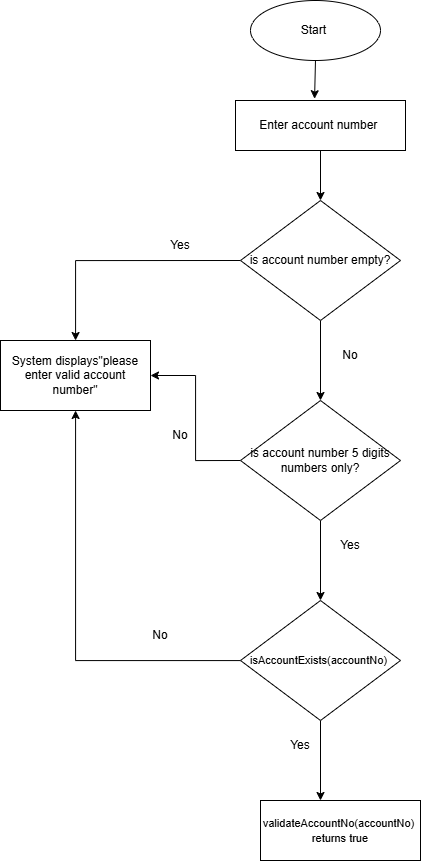

The diagram above was exported from draw.io. Its source (the exported page's mxGraphModel, read from the mxfile embedded in the PNG):
<mxGraphModel dx="1572" dy="2089" grid="1" gridSize="10" guides="1" tooltips="1" connect="1" arrows="1" fold="1" page="1" pageScale="1" pageWidth="827" pageHeight="1169" math="0" shadow="0">
  <root>
    <mxCell id="WIyWlLk6GJQsqaUBKTNV-0" />
    <mxCell id="WIyWlLk6GJQsqaUBKTNV-1" parent="WIyWlLk6GJQsqaUBKTNV-0" />
    <mxCell id="Xee_n0mhQfDn1HONQ1Ey-0" edge="1" parent="WIyWlLk6GJQsqaUBKTNV-1" source="Xee_n0mhQfDn1HONQ1Ey-1" style="edgeStyle=orthogonalEdgeStyle;rounded=0;orthogonalLoop=1;jettySize=auto;html=1;exitX=0.5;exitY=1;exitDx=0;exitDy=0;" target="Xee_n0mhQfDn1HONQ1Ey-3">
      <mxGeometry relative="1" as="geometry" />
    </mxCell>
    <mxCell id="Xee_n0mhQfDn1HONQ1Ey-1" parent="WIyWlLk6GJQsqaUBKTNV-1" style="rounded=0;whiteSpace=wrap;html=1;" value="&lt;font style=&quot;font-size: 12px;&quot;&gt;Enter account number&amp;nbsp;&lt;/font&gt;" vertex="1">
      <mxGeometry height="50" width="170" x="365" y="-10" as="geometry" />
    </mxCell>
    <mxCell id="Xee_n0mhQfDn1HONQ1Ey-2" edge="1" parent="WIyWlLk6GJQsqaUBKTNV-1" source="Xee_n0mhQfDn1HONQ1Ey-3" style="edgeStyle=orthogonalEdgeStyle;rounded=0;orthogonalLoop=1;jettySize=auto;html=1;exitX=0;exitY=0.5;exitDx=0;exitDy=0;" target="Xee_n0mhQfDn1HONQ1Ey-7">
      <mxGeometry relative="1" as="geometry" />
    </mxCell>
    <mxCell id="Xee_n0mhQfDn1HONQ1Ey-19" edge="1" parent="WIyWlLk6GJQsqaUBKTNV-1" source="Xee_n0mhQfDn1HONQ1Ey-3" style="edgeStyle=orthogonalEdgeStyle;rounded=0;orthogonalLoop=1;jettySize=auto;html=1;" target="Xee_n0mhQfDn1HONQ1Ey-18" value="">
      <mxGeometry relative="1" as="geometry" />
    </mxCell>
    <mxCell id="Xee_n0mhQfDn1HONQ1Ey-3" parent="WIyWlLk6GJQsqaUBKTNV-1" style="rhombus;whiteSpace=wrap;html=1;" value="is account number empty?" vertex="1">
      <mxGeometry height="120" width="160" x="370" y="90" as="geometry" />
    </mxCell>
    <mxCell id="Xee_n0mhQfDn1HONQ1Ey-7" parent="WIyWlLk6GJQsqaUBKTNV-1" style="rounded=0;whiteSpace=wrap;html=1;" value="&lt;font style=&quot;font-size: 12px;&quot;&gt;System displays&quot;please enter valid account number&quot;&lt;/font&gt;" vertex="1">
      <mxGeometry height="70" width="150" x="130" y="230" as="geometry" />
    </mxCell>
    <mxCell id="Xee_n0mhQfDn1HONQ1Ey-10" parent="WIyWlLk6GJQsqaUBKTNV-1" style="ellipse;whiteSpace=wrap;html=1;" value="&lt;font style=&quot;font-size: 12px;&quot;&gt;&lt;font style=&quot;&quot;&gt;Start&lt;/font&gt;&amp;nbsp;&lt;/font&gt;" vertex="1">
      <mxGeometry height="60" width="130" x="380" y="-110" as="geometry" />
    </mxCell>
    <mxCell id="Xee_n0mhQfDn1HONQ1Ey-15" parent="WIyWlLk6GJQsqaUBKTNV-1" style="text;html=1;whiteSpace=wrap;strokeColor=none;fillColor=none;align=center;verticalAlign=middle;rounded=0;" value="Yes" vertex="1">
      <mxGeometry height="30" width="60" x="280" y="120" as="geometry" />
    </mxCell>
    <mxCell id="Xee_n0mhQfDn1HONQ1Ey-16" edge="1" parent="WIyWlLk6GJQsqaUBKTNV-1" source="Xee_n0mhQfDn1HONQ1Ey-10" style="edgeStyle=orthogonalEdgeStyle;rounded=0;orthogonalLoop=1;jettySize=auto;html=1;exitX=0.5;exitY=1;exitDx=0;exitDy=0;entryX=0.465;entryY=-0.036;entryDx=0;entryDy=0;entryPerimeter=0;" target="Xee_n0mhQfDn1HONQ1Ey-1">
      <mxGeometry relative="1" as="geometry" />
    </mxCell>
    <mxCell id="Xee_n0mhQfDn1HONQ1Ey-21" edge="1" parent="WIyWlLk6GJQsqaUBKTNV-1" source="Xee_n0mhQfDn1HONQ1Ey-18" style="edgeStyle=orthogonalEdgeStyle;rounded=0;orthogonalLoop=1;jettySize=auto;html=1;" target="Xee_n0mhQfDn1HONQ1Ey-20" value="">
      <mxGeometry relative="1" as="geometry" />
    </mxCell>
    <mxCell id="Xee_n0mhQfDn1HONQ1Ey-25" edge="1" parent="WIyWlLk6GJQsqaUBKTNV-1" source="Xee_n0mhQfDn1HONQ1Ey-18" style="edgeStyle=orthogonalEdgeStyle;rounded=0;orthogonalLoop=1;jettySize=auto;html=1;exitX=0;exitY=0.5;exitDx=0;exitDy=0;" target="Xee_n0mhQfDn1HONQ1Ey-7">
      <mxGeometry relative="1" as="geometry" />
    </mxCell>
    <mxCell id="Xee_n0mhQfDn1HONQ1Ey-18" parent="WIyWlLk6GJQsqaUBKTNV-1" style="rhombus;whiteSpace=wrap;html=1;" value="is account number 5 digits numbers only?" vertex="1">
      <mxGeometry height="120" width="160" x="370" y="290" as="geometry" />
    </mxCell>
    <mxCell id="Xee_n0mhQfDn1HONQ1Ey-27" edge="1" parent="WIyWlLk6GJQsqaUBKTNV-1" source="Xee_n0mhQfDn1HONQ1Ey-20" style="edgeStyle=orthogonalEdgeStyle;rounded=0;orthogonalLoop=1;jettySize=auto;html=1;" value="">
      <mxGeometry relative="1" as="geometry">
        <mxPoint x="450" y="690" as="targetPoint" />
      </mxGeometry>
    </mxCell>
    <mxCell id="Xee_n0mhQfDn1HONQ1Ey-30" edge="1" parent="WIyWlLk6GJQsqaUBKTNV-1" source="Xee_n0mhQfDn1HONQ1Ey-20" style="edgeStyle=orthogonalEdgeStyle;rounded=0;orthogonalLoop=1;jettySize=auto;html=1;" target="Xee_n0mhQfDn1HONQ1Ey-7">
      <mxGeometry relative="1" as="geometry" />
    </mxCell>
    <mxCell id="Xee_n0mhQfDn1HONQ1Ey-20" parent="WIyWlLk6GJQsqaUBKTNV-1" style="rhombus;whiteSpace=wrap;html=1;" value="&lt;span style=&quot;font-size: 11px; text-align: left; white-space: nowrap;&quot;&gt;isAccountExists(accountNo)&amp;nbsp;&lt;/span&gt;" vertex="1">
      <mxGeometry height="120" width="160" x="370" y="490" as="geometry" />
    </mxCell>
    <mxCell id="Xee_n0mhQfDn1HONQ1Ey-22" parent="WIyWlLk6GJQsqaUBKTNV-1" style="text;html=1;whiteSpace=wrap;strokeColor=none;fillColor=none;align=center;verticalAlign=middle;rounded=0;" value="No" vertex="1">
      <mxGeometry height="30" width="60" x="450" y="230" as="geometry" />
    </mxCell>
    <mxCell id="Xee_n0mhQfDn1HONQ1Ey-23" parent="WIyWlLk6GJQsqaUBKTNV-1" style="text;html=1;whiteSpace=wrap;strokeColor=none;fillColor=none;align=center;verticalAlign=middle;rounded=0;" value="Yes" vertex="1">
      <mxGeometry height="30" width="60" x="450" y="420" as="geometry" />
    </mxCell>
    <mxCell id="Xee_n0mhQfDn1HONQ1Ey-24" parent="WIyWlLk6GJQsqaUBKTNV-1" style="text;html=1;whiteSpace=wrap;strokeColor=none;fillColor=none;align=center;verticalAlign=middle;rounded=0;" value="No" vertex="1">
      <mxGeometry height="30" width="60" x="280" y="310" as="geometry" />
    </mxCell>
    <mxCell id="Xee_n0mhQfDn1HONQ1Ey-28" parent="WIyWlLk6GJQsqaUBKTNV-1" style="rounded=0;whiteSpace=wrap;html=1;" value="&lt;span style=&quot;font-size: 11px; text-align: left; white-space: nowrap;&quot;&gt;validateAccountNo(accountNo)&amp;nbsp;&lt;/span&gt;&lt;div&gt;&lt;span style=&quot;font-size: 11px; text-align: left; white-space: nowrap;&quot;&gt;returns true&lt;/span&gt;&lt;/div&gt;" vertex="1">
      <mxGeometry height="60" width="160" x="390" y="690" as="geometry" />
    </mxCell>
    <mxCell id="Xee_n0mhQfDn1HONQ1Ey-29" parent="WIyWlLk6GJQsqaUBKTNV-1" style="text;html=1;whiteSpace=wrap;strokeColor=none;fillColor=none;align=center;verticalAlign=middle;rounded=0;" value="Yes" vertex="1">
      <mxGeometry height="30" width="60" x="400" y="620" as="geometry" />
    </mxCell>
    <mxCell id="Xee_n0mhQfDn1HONQ1Ey-31" parent="WIyWlLk6GJQsqaUBKTNV-1" style="text;html=1;whiteSpace=wrap;strokeColor=none;fillColor=none;align=center;verticalAlign=middle;rounded=0;" value="No" vertex="1">
      <mxGeometry height="30" width="60" x="260" y="510" as="geometry" />
    </mxCell>
  </root>
</mxGraphModel>